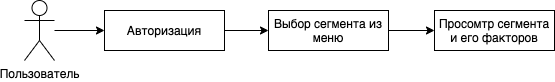

The diagram above was exported from draw.io. Its source (the exported page's mxGraphModel, read from the mxfile embedded in the PNG):
<mxGraphModel dx="946" dy="603" grid="1" gridSize="10" guides="1" tooltips="1" connect="1" arrows="1" fold="1" page="1" pageScale="1" pageWidth="827" pageHeight="1169" math="0" shadow="0">
  <root>
    <mxCell id="0" />
    <mxCell id="1" parent="0" />
    <mxCell id="reMUJ0kpDOmsx4XDN832-5" style="edgeStyle=orthogonalEdgeStyle;rounded=0;orthogonalLoop=1;jettySize=auto;html=1;" edge="1" parent="1" source="reMUJ0kpDOmsx4XDN832-1" target="reMUJ0kpDOmsx4XDN832-4">
      <mxGeometry relative="1" as="geometry" />
    </mxCell>
    <mxCell id="reMUJ0kpDOmsx4XDN832-1" value="Пользователь" style="shape=umlActor;verticalLabelPosition=bottom;labelBackgroundColor=#ffffff;verticalAlign=top;html=1;outlineConnect=0;" vertex="1" parent="1">
      <mxGeometry x="110" y="190" width="30" height="60" as="geometry" />
    </mxCell>
    <mxCell id="reMUJ0kpDOmsx4XDN832-7" value="" style="edgeStyle=orthogonalEdgeStyle;rounded=0;orthogonalLoop=1;jettySize=auto;html=1;" edge="1" parent="1" source="reMUJ0kpDOmsx4XDN832-4" target="reMUJ0kpDOmsx4XDN832-6">
      <mxGeometry relative="1" as="geometry" />
    </mxCell>
    <mxCell id="reMUJ0kpDOmsx4XDN832-4" value="Авторизация" style="rounded=0;whiteSpace=wrap;html=1;" vertex="1" parent="1">
      <mxGeometry x="190" y="200" width="120" height="40" as="geometry" />
    </mxCell>
    <mxCell id="reMUJ0kpDOmsx4XDN832-9" value="" style="edgeStyle=orthogonalEdgeStyle;rounded=0;orthogonalLoop=1;jettySize=auto;html=1;" edge="1" parent="1" source="reMUJ0kpDOmsx4XDN832-6" target="reMUJ0kpDOmsx4XDN832-8">
      <mxGeometry relative="1" as="geometry" />
    </mxCell>
    <mxCell id="reMUJ0kpDOmsx4XDN832-6" value="Выбор сегмента из меню" style="rounded=0;whiteSpace=wrap;html=1;" vertex="1" parent="1">
      <mxGeometry x="354" y="200" width="120" height="40" as="geometry" />
    </mxCell>
    <mxCell id="reMUJ0kpDOmsx4XDN832-8" value="Просомтр сегмента и его факторов" style="rounded=0;whiteSpace=wrap;html=1;" vertex="1" parent="1">
      <mxGeometry x="520" y="200" width="120" height="40" as="geometry" />
    </mxCell>
  </root>
</mxGraphModel>